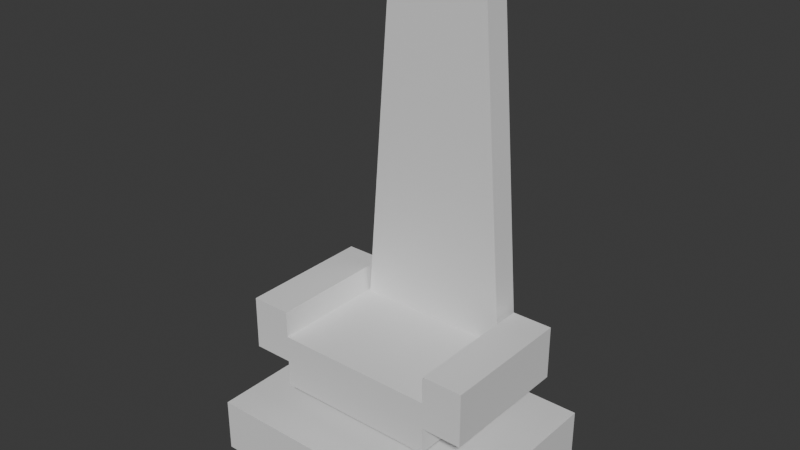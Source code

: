 # Source: Throne.blend  (saved by Blender 4.5.87; exported with 4.5.12 LTS)
import bpy
from mathutils import Matrix  # noqa: F401  (used for matrix-valued properties, if any)

bpy.ops.wm.read_factory_settings(use_empty=True)
scene = bpy.context.scene
scene.name = 'Scene'

# ---- collections
col_collection = bpy.data.collections.new('Collection'); scene.collection.children.link(col_collection)
col_boss_throne_collection = bpy.data.collections.new('Boss_Throne_Collection'); scene.collection.children.link(col_boss_throne_collection)

# ---- materials (node trees are filled in below, after node groups)
mat_throne_material_001 = bpy.data.materials.new('Throne_Material.001')

# ---- material node trees
mat_throne_material_001.use_nodes = True; mat_throne_material_001.node_tree.nodes.clear()
_N = mat_throne_material_001.node_tree.nodes; _L = mat_throne_material_001.node_tree.links
n0 = _N.new('ShaderNodeBsdfPrincipled'); n0.name = 'Principled BSDF'; n0.location = (-200, 100)
n1 = _N.new('ShaderNodeOutputMaterial'); n1.name = 'Material Output'; n1.location = (200, 100)
_L.new(n0.outputs[0], n1.inputs[0])
n1.is_active_output = True

# ---- world
world_world = bpy.data.worlds.new('World'); scene.world = world_world
world_world.use_nodes = True; world_world.node_tree.nodes.clear()
_N = world_world.node_tree.nodes; _L = world_world.node_tree.links
n0 = _N.new('ShaderNodeOutputWorld'); n0.name = 'World Output'; n0.location = (200, 100)
n1 = _N.new('ShaderNodeBackground'); n1.name = 'Background'; n1.location = (-200, 100)
n1.inputs[0].default_value = (0.05088, 0.05088, 0.05088, 1.0)
_L.new(n1.outputs[0], n0.inputs[0])
n0.is_active_output = True
world_world.color = (0.05088, 0.05088, 0.05088)
world_world.sun_shadow_jitter_overblur = 0.0

# ---- meshes
me_cube = bpy.data.meshes.new('Cube')
me_cube.from_pydata([(-3.0, -2.25, -3.95), (-3.0, -2.25, -2.75), (-3.0, 2.25, -3.95), (-3.0, 2.25, -2.75), (3.0, -2.25, -3.95), (3.0, -2.25, -2.75), (3.0, 2.25, -3.95), (3.0, 2.25, -2.75), (-1.8, -1.5, -2.15), (-1.8, -1.5, -0.95), (-1.8, 1.5, -2.15), (-1.8, 1.5, -0.95), (1.8, -1.5, -2.15), (1.8, -1.5, -0.95), (1.8, 1.5, -2.15), (1.8, 1.5, -0.95), (-1.8, 1.05, -1.7), (-1.08, 1.05, 7.3), (-1.8, 1.65, -1.7), (-1.08, 1.65, 7.3), (1.8, 1.05, -1.7), (1.08, 1.05, 7.3), (1.8, 1.65, -1.7), (1.08, 1.65, 7.3), (-2.7, -1.5, -1.55), (-2.7, -1.5, -0.35), (-2.7, 1.5, -1.55), (-2.7, 1.5, -0.35), (-1.8, -1.5, -1.55), (-1.8, -1.5, -0.35), (-1.8, 1.5, -1.55), (-1.8, 1.5, -0.35), (1.8, -1.5, -1.55), (1.8, -1.5, -0.35), (1.8, 1.5, -1.55), (1.8, 1.5, -0.35), (2.7, -1.5, -1.55), (2.7, -1.5, -0.35), (2.7, 1.5, -1.55), (2.7, 1.5, -0.35)], [], [(0, 1, 3, 2), (2, 3, 7, 6), (6, 7, 5, 4), (4, 5, 1, 0), (2, 6, 4, 0), (7, 3, 1, 5), (8, 9, 11, 10), (10, 11, 15, 14), (14, 15, 13, 12), (12, 13, 9, 8), (10, 14, 12, 8), (15, 11, 9, 13), (16, 17, 19, 18), (18, 19, 23, 22), (22, 23, 21, 20), (20, 21, 17, 16), (18, 22, 20, 16), (23, 19, 17, 21), (24, 25, 27, 26), (26, 27, 31, 30), (30, 31, 29, 28), (28, 29, 25, 24), (26, 30, 28, 24), (31, 27, 25, 29), (32, 33, 35, 34), (34, 35, 39, 38), (38, 39, 37, 36), (36, 37, 33, 32), (34, 38, 36, 32), (39, 35, 33, 37)])
_uv = me_cube.uv_layers.new(name='UVMap')
_uv.uv.foreach_set('vector', [-0.25, -1.375, -0.25, -0.975, 1.25, -0.975, 1.25, -1.375, -0.5, -1.375, -0.5, -0.975, 1.5, -0.975, 1.5, -1.375, 1.25, -1.375, 1.25, -0.975, -0.25, -0.975, -0.25, -1.375, 1.5, -1.375, 1.5, -0.975, -0.5, -0.975, -0.5, -1.375, -0.5, 1.25, 1.5, 1.25, 1.5, -0.25, -0.5, -0.25, 1.5, 1.25, -0.5, 1.25, -0.5, -0.25, 1.5, -0.25, 0.0, -0.775, 0.0, -0.375, 1.0, -0.375, 1.0, -0.775, -0.1, -0.775, -0.1, -0.375, 1.1, -0.375, 1.1, -0.775, 1.0, -0.775, 1.0, -0.375, 0.0, -0.375, 0.0, -0.775, 1.1, -0.775, 1.1, -0.375, -0.1, -0.375, -0.1, -0.775, -0.1, 1.0, 1.1, 1.0, 1.1, 0.0, -0.1, 0.0, 1.1, 1.0, -0.1, 1.0, -0.1, 0.0, 1.1, 0.0, 0.85, -0.625, 0.85, 2.375, 1.05, 2.375, 1.05, -0.625, -0.1, -0.625, 0.14, 2.375, 0.86, 2.375, 1.1, -0.625, 1.05, -0.625, 1.05, 2.375, 0.85, 2.375, 0.85, -0.625, 1.1, -0.625, 0.86, 2.375, 0.14, 2.375, -0.1, -0.625, -0.1, 1.05, 1.1, 1.05, 1.1, 0.85, -0.1, 0.85, 0.86, 1.05, 0.14, 1.05, 0.14, 0.85, 0.86, 0.85, 0.0, -0.575, 0.0, -0.175, 1.0, -0.175, 1.0, -0.575, -0.4, -0.575, -0.4, -0.175, -0.1, -0.175, -0.1, -0.575, 1.0, -0.575, 1.0, -0.175, 0.0, -0.175, 0.0, -0.575, -0.1, -0.575, -0.1, -0.175, -0.4, -0.175, -0.4, -0.575, -0.4, 1.0, -0.1, 1.0, -0.1, 0.0, -0.4, 0.0, -0.1, 1.0, -0.4, 1.0, -0.4, 0.0, -0.1, 0.0, 0.0, -0.575, 0.0, -0.175, 1.0, -0.175, 1.0, -0.575, 1.1, -0.575, 1.1, -0.175, 1.4, -0.175, 1.4, -0.575, 1.0, -0.575, 1.0, -0.175, 0.0, -0.175, 0.0, -0.575, 1.4, -0.575, 1.4, -0.175, 1.1, -0.175, 1.1, -0.575, 1.1, 1.0, 1.4, 1.0, 1.4, 0.0, 1.1, 0.0, 1.4, 1.0, 1.1, 1.0, 1.1, 0.0, 1.4, 0.0])
me_cube.materials.append(mat_throne_material_001)
me_cube.update()

# ---- objects
ob_boss_throne_mesh = bpy.data.objects.new('Boss_Throne_Mesh', me_cube)

# ---- transforms, parenting, visibility, modifiers, constraints
ob_boss_throne_mesh.location = (0.0, 0.0, 0.2)

# ---- collection membership
col_boss_throne_collection.objects.link(ob_boss_throne_mesh)

# ---- scene / render settings (as saved in the file)
scene.frame_start = 1; scene.frame_end = 250; scene.frame_set(1)
scene.render.engine = 'BLENDER_EEVEE_NEXT'
bpy.context.view_layer.update()

# ---- added for rendering (the .blend has no active camera and no usable light): camera, sun
cam_auto = bpy.data.cameras.new('AutoCamera')
cam_auto.lens = 50.0
cam_auto.sensor_width = 36.0
cam_auto.clip_end = 1000.0
ob_auto_camera = bpy.data.objects.new('AutoCamera', cam_auto)
scene.collection.objects.link(ob_auto_camera)
ob_auto_camera.location = (12.5098, -15.0118, 11.8828)
ob_auto_camera.rotation_euler = (1.09748, -7.21219e-08, 0.694738)
scene.camera = ob_auto_camera
light_auto_sun = bpy.data.lights.new('AutoSun', 'SUN')
light_auto_sun.energy = 3.0
light_auto_sun.angle = 0.0523599
ob_auto_sun = bpy.data.objects.new('AutoSun', light_auto_sun)
scene.collection.objects.link(ob_auto_sun)
ob_auto_sun.rotation_euler = (0.872665, 0.174533, 0.523599)
bpy.context.view_layer.update()
